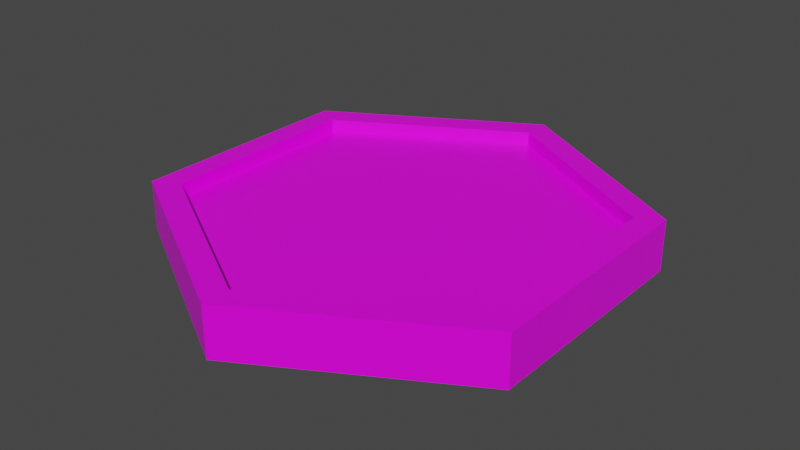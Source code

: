# Source: GoldMedallion.blend  (saved by Blender 2.81.16; exported with 4.5.12 LTS)
import bpy
from mathutils import Matrix  # noqa: F401  (used for matrix-valued properties, if any)

bpy.ops.wm.read_factory_settings(use_empty=True)
scene = bpy.context.scene
scene.name = 'Scene'

# ---- collections
col_collection = bpy.data.collections.new('Collection'); scene.collection.children.link(col_collection)

# ---- images (referenced by path relative to the original .blend; pixels are not part of the script)
import os
ASSET_DIR = os.environ.get("B2B_ASSET_DIR", "")  # directory of the original .blend (textures are referenced by path, not embedded)
HERE = os.path.dirname(os.path.abspath(__file__))  # packed textures are extracted next to this script under _unpacked/

def load_image(name, relpath, width, height, colorspace="sRGB"):
    """Load a texture the original file referenced (path relative to the .blend, or extracted next to this script)."""
    p = next((c for c in (os.path.join(HERE, relpath), os.path.join(ASSET_DIR, relpath)) if relpath and os.path.exists(c)), "")
    if p:
        img = bpy.data.images.load(p, check_existing=True)
        img.name = name
    else:  # same state as the original file: an image datablock whose file is absent (Cycles renders it pink)
        img = bpy.data.images.new(name, width, height)
        img.source = "FILE"
        img.filepath = "//" + (relpath or name)
    img.colorspace_settings.name = colorspace
    return img
img_colorpalette_png_001 = load_image('ColorPalette.png.001', 'ColorPalette.png', 1024, 1024, 'sRGB')

# ---- materials (node trees are filled in below, after node groups)
mat_material = bpy.data.materials.new('Material')
mat_material.alpha_threshold = 0.0
mat_material.use_transparent_shadow = False
mat_material.line_color = (0.0, 0.0, 0.0, 1.0)

# ---- material node trees
mat_material.use_nodes = True; mat_material.node_tree.nodes.clear()
_N = mat_material.node_tree.nodes; _L = mat_material.node_tree.links
n0 = _N.new('ShaderNodeOutputMaterial'); n0.name = 'Material Output'; n0.location = (300, 300)
n1 = _N.new('ShaderNodeBsdfPrincipled'); n1.name = 'Principled BSDF'; n1.location = (10, 300)
n1.distribution = 'GGX'
n1.subsurface_method = 'BURLEY'
n1.inputs[2].default_value = 0.4
n1.inputs[3].default_value = 1.45
n1.inputs[27].default_value = (0.0, 0.0, 0.0, 1.0)
n1.inputs[28].default_value = 1.0
n2 = _N.new('ShaderNodeTexImage'); n2.name = 'Image Texture.001'; n2.location = (-403, 228)
n2.image = img_colorpalette_png_001
_L.new(n1.outputs[0], n0.inputs[0])
_L.new(n2.outputs[0], n1.inputs[0])
n0.is_active_output = True

# ---- world
world_world = bpy.data.worlds.new('World'); scene.world = world_world
world_world.use_nodes = True; world_world.node_tree.nodes.clear()
_N = world_world.node_tree.nodes; _L = world_world.node_tree.links
n0 = _N.new('ShaderNodeOutputWorld'); n0.name = 'World Output'; n0.location = (300, 300)
n1 = _N.new('ShaderNodeBackground'); n1.name = 'Background'; n1.location = (10, 300)
n1.inputs[0].default_value = (0.05088, 0.05088, 0.05088, 1.0)
_L.new(n1.outputs[0], n0.inputs[0])
n0.is_active_output = True
world_world.color = (0.05088, 0.05088, 0.05088)
world_world.use_sun_shadow = False
world_world.sun_shadow_jitter_overblur = 0.0

# ---- meshes
me_cube = bpy.data.meshes.new('Cube')
me_cube.from_pydata([(-0.1313, 0.08473, 0.00433), (0.0005074, 0.1608, 0.00433), (-0.1313, -0.06748, 0.00433), (0.0005074, -0.1436, 0.00433), (0.1323, -0.06748, 0.00433), (0.1323, 0.08473, 0.00433), (-0.1245, 0.08077, 0.03973), (0.0005074, 0.1529, 0.03973), (-0.1245, -0.06352, 0.03973), (0.0005074, -0.1357, 0.03973), (0.1255, -0.06352, 0.03973), (0.1255, 0.08077, 0.03973), (-0.1415, 0.09061, 0.03973), (0.0005074, 0.1726, 0.03973), (-0.1415, -0.07336, 0.03973), (0.0005074, -0.1553, 0.03973), (0.1425, -0.07336, 0.03973), (0.1425, 0.09061, 0.03973), (-0.1245, 0.08077, 0.03033), (0.0005074, 0.1529, 0.03033), (-0.1245, -0.06352, 0.03033), (0.0005074, -0.1357, 0.03033), (0.1255, -0.06352, 0.03033), (0.1255, 0.08077, 0.03033), (-0.1415, 0.09061, 0.00433), (0.0005074, 0.1726, 0.00433), (-0.1415, -0.07336, 0.00433), (0.0005074, -0.1553, 0.00433), (0.1425, -0.07336, 0.00433), (0.1425, 0.09061, 0.00433), (-0.1313, 0.08473, 0.01187), (0.0005074, 0.1608, 0.01187), (-0.1313, -0.06748, 0.01187), (0.0005074, -0.1436, 0.01187), (0.1323, -0.06748, 0.01187), (0.1323, 0.08473, 0.01187)], [], [(29, 25, 13, 17), (27, 28, 16, 15), (24, 26, 14, 12), (28, 29, 17, 16), (26, 27, 15, 14), (25, 24, 12, 13), (4, 3, 33, 34), (11, 7, 19, 23), (6, 7, 13, 12), (8, 6, 12, 14), (9, 8, 14, 15), (10, 9, 15, 16), (11, 10, 16, 17), (7, 11, 17, 13), (18, 20, 21, 22, 23, 19), (9, 10, 22, 21), (6, 8, 20, 18), (10, 11, 23, 22), (8, 9, 21, 20), (7, 6, 18, 19), (1, 0, 24, 25), (0, 2, 26, 24), (2, 3, 27, 26), (3, 4, 28, 27), (4, 5, 29, 28), (5, 1, 25, 29), (30, 31, 35, 34, 33, 32), (2, 0, 30, 32), (5, 4, 34, 35), (3, 2, 32, 33), (0, 1, 31, 30), (1, 5, 35, 31)])
_uv = me_cube.uv_layers.new(name='UVMap')
_uv.uv.foreach_set('vector', [0.7422, 0.6511, 0.7422, 0.6511, 0.7422, 0.6511, 0.7422, 0.6511, 0.7422, 0.6511, 0.7422, 0.6511, 0.7422, 0.6511, 0.7422, 0.6511, 0.7422, 0.6511, 0.7422, 0.6511, 0.7422, 0.6511, 0.7422, 0.6511, 0.7422, 0.6511, 0.7422, 0.6511, 0.7422, 0.6511, 0.7422, 0.6511, 0.7422, 0.6511, 0.7422, 0.6511, 0.7422, 0.6511, 0.7422, 0.6511, 0.7422, 0.6511, 0.7422, 0.6511, 0.7422, 0.6511, 0.7422, 0.6511, 0.7422, 0.6511, 0.7422, 0.6511, 0.7422, 0.6511, 0.7422, 0.6511, 0.7422, 0.6511, 0.7422, 0.6511, 0.7422, 0.6511, 0.7422, 0.6511, 0.7422, 0.6511, 0.7422, 0.6511, 0.7422, 0.6511, 0.7422, 0.6511, 0.7422, 0.6511, 0.7422, 0.6511, 0.7422, 0.6511, 0.7422, 0.6511, 0.7422, 0.6511, 0.7422, 0.6511, 0.7422, 0.6511, 0.7422, 0.6511, 0.7422, 0.6511, 0.7422, 0.6511, 0.7422, 0.6511, 0.7422, 0.6511, 0.7422, 0.6511, 0.7422, 0.6511, 0.7422, 0.6511, 0.7422, 0.6511, 0.7422, 0.6511, 0.7422, 0.6511, 0.7422, 0.6511, 0.7422, 0.6511, 0.8439, 0.6387, 0.8439, 0.6387, 0.8439, 0.6387, 0.8439, 0.6387, 0.8439, 0.6387, 0.8439, 0.6387, 0.7422, 0.6511, 0.7422, 0.6511, 0.7422, 0.6511, 0.7422, 0.6511, 0.7422, 0.6511, 0.7422, 0.6511, 0.7422, 0.6511, 0.7422, 0.6511, 0.7422, 0.6511, 0.7422, 0.6511, 0.7422, 0.6511, 0.7422, 0.6511, 0.7422, 0.6511, 0.7422, 0.6511, 0.7422, 0.6511, 0.7422, 0.6511, 0.7422, 0.6511, 0.7422, 0.6511, 0.7422, 0.6511, 0.7422, 0.6511, 0.7422, 0.6511, 0.7422, 0.6511, 0.7422, 0.6511, 0.7422, 0.6511, 0.7422, 0.6511, 0.7422, 0.6511, 0.7422, 0.6511, 0.7422, 0.6511, 0.7422, 0.6511, 0.7422, 0.6511, 0.7422, 0.6511, 0.7422, 0.6511, 0.7422, 0.6511, 0.7422, 0.6511, 0.7422, 0.6511, 0.7422, 0.6511, 0.7422, 0.6511, 0.7422, 0.6511, 0.7422, 0.6511, 0.7422, 0.6511, 0.7422, 0.6511, 0.7422, 0.6511, 0.7422, 0.6511, 0.7422, 0.6511, 0.8439, 0.6387, 0.8439, 0.6387, 0.8439, 0.6387, 0.8439, 0.6387, 0.8439, 0.6387, 0.8439, 0.6387, 0.7422, 0.6511, 0.7422, 0.6511, 0.7422, 0.6511, 0.7422, 0.6511, 0.7422, 0.6511, 0.7422, 0.6511, 0.7422, 0.6511, 0.7422, 0.6511, 0.7422, 0.6511, 0.7422, 0.6511, 0.7422, 0.6511, 0.7422, 0.6511, 0.7422, 0.6511, 0.7422, 0.6511, 0.7422, 0.6511, 0.7422, 0.6511, 0.7422, 0.6511, 0.7422, 0.6511, 0.7422, 0.6511, 0.7422, 0.6511])
me_cube.materials.append(mat_material)
me_cube.use_remesh_preserve_volume = False
me_cube.use_remesh_preserve_attributes = False
me_cube.use_mirror_vertex_groups = False
me_cube.update()

# ---- objects
ob_cube = bpy.data.objects.new('Cube', me_cube)

# ---- transforms, parenting, visibility, modifiers, constraints
ob_cube.location = (-0.0005073, -0.008625, 0.005075)
ob_cube.lock_rotations_4d = False
ob_cube.empty_display_type = 'ARROWS'
ob_cube.lineart.crease_threshold = 0.0

# ---- collection membership
col_collection.objects.link(ob_cube)

# ---- scene / render settings (as saved in the file)
scene.frame_start = 1; scene.frame_end = 250; scene.frame_set(1)
scene.render.engine = 'BLENDER_EEVEE_NEXT'
scene.cycles.use_denoising = False
scene.cycles.samples = 128
scene.cycles.sampling_pattern = 'TABULATED_SOBOL'
scene.cycles.use_adaptive_sampling = False
scene.cycles.use_light_tree = False
scene.view_settings.view_transform = 'Filmic'
bpy.context.view_layer.update()

# ---- added for rendering (the .blend has no active camera and no usable light): camera, sun
cam_auto = bpy.data.cameras.new('AutoCamera')
cam_auto.lens = 50.0
cam_auto.sensor_width = 36.0
cam_auto.clip_end = 1000.0
ob_auto_camera = bpy.data.objects.new('AutoCamera', cam_auto)
scene.collection.objects.link(ob_auto_camera)
ob_auto_camera.location = (0.40273, -0.483276, 0.34929)
ob_auto_camera.rotation_euler = (1.09748, -7.21219e-08, 0.694738)
scene.camera = ob_auto_camera
light_auto_sun = bpy.data.lights.new('AutoSun', 'SUN')
light_auto_sun.energy = 3.0
light_auto_sun.angle = 0.0523599
ob_auto_sun = bpy.data.objects.new('AutoSun', light_auto_sun)
scene.collection.objects.link(ob_auto_sun)
ob_auto_sun.rotation_euler = (0.872665, 0.174533, 0.523599)
bpy.context.view_layer.update()
